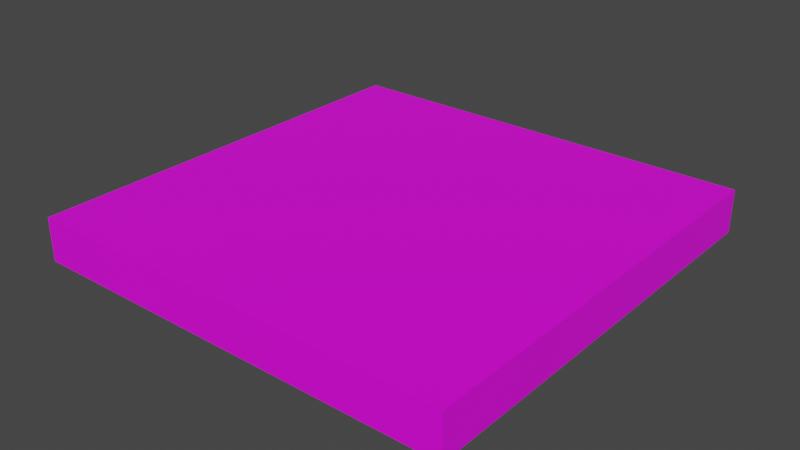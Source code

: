 # Source: blend.blend  (saved by Blender 3.4.6; exported with 4.5.12 LTS)
import bpy
from mathutils import Matrix  # noqa: F401  (used for matrix-valued properties, if any)

bpy.ops.wm.read_factory_settings(use_empty=True)
scene = bpy.context.scene
scene.name = 'Scene'

# ---- collections
col_collection = bpy.data.collections.new('Collection'); scene.collection.children.link(col_collection)

# ---- images (referenced by path relative to the original .blend; pixels are not part of the script)
import os
ASSET_DIR = os.environ.get("B2B_ASSET_DIR", "")  # directory of the original .blend (textures are referenced by path, not embedded)
HERE = os.path.dirname(os.path.abspath(__file__))  # packed textures are extracted next to this script under _unpacked/

def load_image(name, relpath, width, height, colorspace="sRGB"):
    """Load a texture the original file referenced (path relative to the .blend, or extracted next to this script)."""
    p = next((c for c in (os.path.join(HERE, relpath), os.path.join(ASSET_DIR, relpath)) if relpath and os.path.exists(c)), "")
    if p:
        img = bpy.data.images.load(p, check_existing=True)
        img.name = name
    else:  # same state as the original file: an image datablock whose file is absent (Cycles renders it pink)
        img = bpy.data.images.new(name, width, height)
        img.source = "FILE"
        img.filepath = "//" + (relpath or name)
    img.colorspace_settings.name = colorspace
    return img
img_png = load_image('蓝.png', '蓝.png', 1024, 1024, 'sRGB')

# ---- materials (node trees are filled in below, after node groups)
mat_material = bpy.data.materials.new('Material')
mat_material.alpha_threshold = 0.0
mat_material.use_transparent_shadow = False
mat_material.roughness = 0.5
mat_material.line_color = (0.0, 0.0, 0.0, 1.0)

# ---- material node trees
mat_material.use_nodes = True; mat_material.node_tree.nodes.clear()
_N = mat_material.node_tree.nodes; _L = mat_material.node_tree.links
n0 = _N.new('ShaderNodeOutputMaterial'); n0.name = 'Material Output'; n0.location = (300, 300)
n1 = _N.new('ShaderNodeBsdfPrincipled'); n1.name = 'Principled BSDF'; n1.location = (10, 300)
n1.distribution = 'GGX'
n1.subsurface_method = 'RANDOM_WALK_SKIN'
n1.inputs[3].default_value = 1.45
n1.inputs[27].default_value = (0.0, 0.0, 0.0, 1.0)
n1.inputs[28].default_value = 1.0
n2 = _N.new('ShaderNodeTexImage'); n2.name = '图像纹理'; n2.location = (-280, 275)
n2.image = img_png
n3 = _N.new('ShaderNodeTexCoord'); n3.name = '纹理坐标'; n3.location = (-470, 275)
_L.new(n1.outputs[0], n0.inputs[0])
_L.new(n2.outputs[0], n1.inputs[0])
_L.new(n3.outputs[2], n2.inputs[0])
n0.is_active_output = True

# ---- world
world_world = bpy.data.worlds.new('World'); scene.world = world_world
world_world.use_nodes = True; world_world.node_tree.nodes.clear()
_N = world_world.node_tree.nodes; _L = world_world.node_tree.links
n0 = _N.new('ShaderNodeOutputWorld'); n0.name = 'World Output'; n0.location = (300, 300)
n1 = _N.new('ShaderNodeBackground'); n1.name = 'Background'; n1.location = (10, 300)
n1.inputs[0].default_value = (0.05088, 0.05088, 0.05088, 1.0)
_L.new(n1.outputs[0], n0.inputs[0])
n0.is_active_output = True
world_world.color = (0.05088, 0.05088, 0.05088)
world_world.use_sun_shadow = False
world_world.sun_shadow_jitter_overblur = 0.0

# ---- meshes
me_cube = bpy.data.meshes.new('Cube')
me_cube.from_pydata([(1.0, 0.1, -10.0), (1.0, -0.1, -10.0), (1.0, 0.1, 10.0), (1.0, -0.1, 10.0), (-1.0, 0.1, -10.0), (-1.0, -0.1, -10.0), (-1.0, 0.1, 10.0), (-1.0, -0.1, 10.0)], [], [(0, 4, 6, 2), (3, 2, 6, 7), (7, 6, 4, 5), (5, 1, 3, 7), (1, 0, 2, 3), (5, 4, 0, 1)])
_uv = me_cube.uv_layers.new(name='UVMap')
_uv.uv.foreach_set('vector', [0.5866, 0.5, 0.7694, 0.5, 0.7694, 0.6808, 0.5866, 0.6808, 0.4038, 0.6808, 0.5866, 0.6808, 0.5866, 0.8617, 0.4038, 0.8617, 0.4038, 0.1383, 0.5866, 0.1383, 0.5866, 0.3192, 0.4038, 0.3192, 0.2211, 0.5, 0.4038, 0.5, 0.4038, 0.6808, 0.2211, 0.6808, 0.4038, 0.5, 0.5866, 0.5, 0.5866, 0.6808, 0.4038, 0.6808, 0.4038, 0.3192, 0.5866, 0.3192, 0.5866, 0.5, 0.4038, 0.5])
me_cube.materials.append(mat_material)
me_cube.use_mirror_vertex_groups = False
me_cube.update()

# ---- objects
ob_cube = bpy.data.objects.new('Cube', me_cube)

# ---- transforms, parenting, visibility, modifiers, constraints
ob_cube.location = (0.0, 0.0, 0.0)
ob_cube.rotation_euler = (1.571, 0.0, 0.0)
ob_cube.scale = (1.0, 1.0, 0.1)
ob_cube.lock_rotations_4d = False
ob_cube.empty_display_type = 'ARROWS'
ob_cube.lineart.crease_threshold = 0.0

# ---- collection membership
col_collection.objects.link(ob_cube)

# ---- scene / render settings (as saved in the file)
scene.frame_start = 1; scene.frame_end = 250; scene.frame_set(1)
scene.render.engine = 'BLENDER_EEVEE_NEXT'
scene.cycles.sampling_pattern = 'TABULATED_SOBOL'
scene.cycles.use_light_tree = False
scene.view_settings.view_transform = 'Filmic'
bpy.context.view_layer.update()

# ---- added for rendering (the .blend has no active camera and no usable light): camera, sun
cam_auto = bpy.data.cameras.new('AutoCamera')
cam_auto.lens = 50.0
cam_auto.sensor_width = 36.0
cam_auto.clip_end = 1000.0
ob_auto_camera = bpy.data.objects.new('AutoCamera', cam_auto)
scene.collection.objects.link(ob_auto_camera)
ob_auto_camera.location = (2.62346, -3.14816, 2.09877)
ob_auto_camera.rotation_euler = (1.09748, -7.21219e-08, 0.694738)
scene.camera = ob_auto_camera
light_auto_sun = bpy.data.lights.new('AutoSun', 'SUN')
light_auto_sun.energy = 3.0
light_auto_sun.angle = 0.0523599
ob_auto_sun = bpy.data.objects.new('AutoSun', light_auto_sun)
scene.collection.objects.link(ob_auto_sun)
ob_auto_sun.rotation_euler = (0.872665, 0.174533, 0.523599)
bpy.context.view_layer.update()
